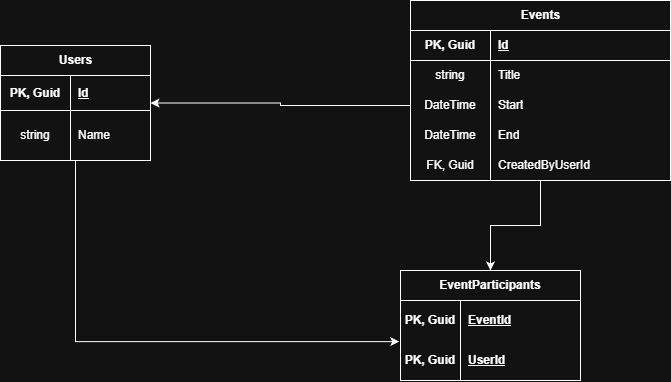

The diagram above was exported from draw.io. Its source (the exported page's mxGraphModel, read from the mxfile embedded in the PNG):
<mxGraphModel dx="946" dy="513" grid="1" gridSize="10" guides="1" tooltips="1" connect="1" arrows="1" fold="1" page="1" pageScale="1" pageWidth="827" pageHeight="1169" math="0" shadow="0">
  <root>
    <mxCell id="0" />
    <mxCell id="1" parent="0" />
    <mxCell id="eewS0NjQrq4uJ1MafPYb-1" parent="1" style="shape=table;startSize=30;container=1;collapsible=1;childLayout=tableLayout;fixedRows=1;rowLines=0;fontStyle=1;align=center;resizeLast=1;html=1;" value="Users" vertex="1">
      <mxGeometry height="115" width="150" x="100" y="75" as="geometry" />
    </mxCell>
    <mxCell id="eewS0NjQrq4uJ1MafPYb-2" parent="eewS0NjQrq4uJ1MafPYb-1" style="shape=tableRow;horizontal=0;startSize=0;swimlaneHead=0;swimlaneBody=0;fillColor=none;collapsible=0;dropTarget=0;points=[[0,0.5],[1,0.5]];portConstraint=eastwest;top=0;left=0;right=0;bottom=1;" value="" vertex="1">
      <mxGeometry height="35" width="150" y="30" as="geometry" />
    </mxCell>
    <mxCell id="eewS0NjQrq4uJ1MafPYb-3" parent="eewS0NjQrq4uJ1MafPYb-2" style="shape=partialRectangle;connectable=0;fillColor=none;top=0;left=0;bottom=0;right=0;fontStyle=1;overflow=hidden;whiteSpace=wrap;html=1;align=center;" value="PK, Guid" vertex="1">
      <mxGeometry height="35" width="70" as="geometry">
        <mxRectangle height="35" width="70" as="alternateBounds" />
      </mxGeometry>
    </mxCell>
    <mxCell id="eewS0NjQrq4uJ1MafPYb-4" parent="eewS0NjQrq4uJ1MafPYb-2" style="shape=partialRectangle;connectable=0;fillColor=none;top=0;left=0;bottom=0;right=0;align=left;spacingLeft=6;fontStyle=5;overflow=hidden;whiteSpace=wrap;html=1;" value="Id" vertex="1">
      <mxGeometry height="35" width="80" x="70" as="geometry">
        <mxRectangle height="35" width="80" as="alternateBounds" />
      </mxGeometry>
    </mxCell>
    <mxCell id="eewS0NjQrq4uJ1MafPYb-5" parent="eewS0NjQrq4uJ1MafPYb-1" style="shape=tableRow;horizontal=0;startSize=0;swimlaneHead=0;swimlaneBody=0;fillColor=none;collapsible=0;dropTarget=0;points=[[0,0.5],[1,0.5]];portConstraint=eastwest;top=0;left=0;right=0;bottom=0;" value="" vertex="1">
      <mxGeometry height="50" width="150" y="65" as="geometry" />
    </mxCell>
    <mxCell id="eewS0NjQrq4uJ1MafPYb-6" parent="eewS0NjQrq4uJ1MafPYb-5" style="shape=partialRectangle;connectable=0;fillColor=none;top=0;left=0;bottom=0;right=0;editable=1;overflow=hidden;whiteSpace=wrap;html=1;" value="string" vertex="1">
      <mxGeometry height="50" width="70" as="geometry">
        <mxRectangle height="50" width="70" as="alternateBounds" />
      </mxGeometry>
    </mxCell>
    <mxCell id="eewS0NjQrq4uJ1MafPYb-7" parent="eewS0NjQrq4uJ1MafPYb-5" style="shape=partialRectangle;connectable=0;fillColor=none;top=0;left=0;bottom=0;right=0;align=left;spacingLeft=6;overflow=hidden;whiteSpace=wrap;html=1;" value="Name" vertex="1">
      <mxGeometry height="50" width="80" x="70" as="geometry">
        <mxRectangle height="50" width="80" as="alternateBounds" />
      </mxGeometry>
    </mxCell>
    <mxCell id="eewS0NjQrq4uJ1MafPYb-70" edge="1" parent="1" source="eewS0NjQrq4uJ1MafPYb-14" style="edgeStyle=orthogonalEdgeStyle;rounded=0;orthogonalLoop=1;jettySize=auto;html=1;entryX=0.5;entryY=0;entryDx=0;entryDy=0;" target="eewS0NjQrq4uJ1MafPYb-42">
      <mxGeometry relative="1" as="geometry" />
    </mxCell>
    <mxCell id="eewS0NjQrq4uJ1MafPYb-14" parent="1" style="shape=table;startSize=30;container=1;collapsible=1;childLayout=tableLayout;fixedRows=1;rowLines=0;fontStyle=1;align=center;resizeLast=1;html=1;" value="Events" vertex="1">
      <mxGeometry height="180" width="260" x="510" y="30" as="geometry" />
    </mxCell>
    <mxCell id="eewS0NjQrq4uJ1MafPYb-15" parent="eewS0NjQrq4uJ1MafPYb-14" style="shape=tableRow;horizontal=0;startSize=0;swimlaneHead=0;swimlaneBody=0;fillColor=none;collapsible=0;dropTarget=0;points=[[0,0.5],[1,0.5]];portConstraint=eastwest;top=0;left=0;right=0;bottom=1;" value="" vertex="1">
      <mxGeometry height="30" width="260" y="30" as="geometry" />
    </mxCell>
    <mxCell id="eewS0NjQrq4uJ1MafPYb-16" parent="eewS0NjQrq4uJ1MafPYb-15" style="shape=partialRectangle;connectable=0;fillColor=none;top=0;left=0;bottom=0;right=0;fontStyle=1;overflow=hidden;whiteSpace=wrap;html=1;" value="PK, Guid" vertex="1">
      <mxGeometry height="30" width="80" as="geometry">
        <mxRectangle height="30" width="80" as="alternateBounds" />
      </mxGeometry>
    </mxCell>
    <mxCell id="eewS0NjQrq4uJ1MafPYb-17" parent="eewS0NjQrq4uJ1MafPYb-15" style="shape=partialRectangle;connectable=0;fillColor=none;top=0;left=0;bottom=0;right=0;align=left;spacingLeft=6;fontStyle=5;overflow=hidden;whiteSpace=wrap;html=1;" value="Id" vertex="1">
      <mxGeometry height="30" width="180" x="80" as="geometry">
        <mxRectangle height="30" width="180" as="alternateBounds" />
      </mxGeometry>
    </mxCell>
    <mxCell id="eewS0NjQrq4uJ1MafPYb-18" parent="eewS0NjQrq4uJ1MafPYb-14" style="shape=tableRow;horizontal=0;startSize=0;swimlaneHead=0;swimlaneBody=0;fillColor=none;collapsible=0;dropTarget=0;points=[[0,0.5],[1,0.5]];portConstraint=eastwest;top=0;left=0;right=0;bottom=0;" value="" vertex="1">
      <mxGeometry height="30" width="260" y="60" as="geometry" />
    </mxCell>
    <mxCell id="eewS0NjQrq4uJ1MafPYb-19" parent="eewS0NjQrq4uJ1MafPYb-18" style="shape=partialRectangle;connectable=0;fillColor=none;top=0;left=0;bottom=0;right=0;editable=1;overflow=hidden;whiteSpace=wrap;html=1;" value="string" vertex="1">
      <mxGeometry height="30" width="80" as="geometry">
        <mxRectangle height="30" width="80" as="alternateBounds" />
      </mxGeometry>
    </mxCell>
    <mxCell id="eewS0NjQrq4uJ1MafPYb-20" parent="eewS0NjQrq4uJ1MafPYb-18" style="shape=partialRectangle;connectable=0;fillColor=none;top=0;left=0;bottom=0;right=0;align=left;spacingLeft=6;overflow=hidden;whiteSpace=wrap;html=1;" value="Title" vertex="1">
      <mxGeometry height="30" width="180" x="80" as="geometry">
        <mxRectangle height="30" width="180" as="alternateBounds" />
      </mxGeometry>
    </mxCell>
    <mxCell id="eewS0NjQrq4uJ1MafPYb-21" parent="eewS0NjQrq4uJ1MafPYb-14" style="shape=tableRow;horizontal=0;startSize=0;swimlaneHead=0;swimlaneBody=0;fillColor=none;collapsible=0;dropTarget=0;points=[[0,0.5],[1,0.5]];portConstraint=eastwest;top=0;left=0;right=0;bottom=0;" value="" vertex="1">
      <mxGeometry height="30" width="260" y="90" as="geometry" />
    </mxCell>
    <mxCell id="eewS0NjQrq4uJ1MafPYb-22" parent="eewS0NjQrq4uJ1MafPYb-21" style="shape=partialRectangle;connectable=0;fillColor=none;top=0;left=0;bottom=0;right=0;editable=1;overflow=hidden;whiteSpace=wrap;html=1;" value="DateTime" vertex="1">
      <mxGeometry height="30" width="80" as="geometry">
        <mxRectangle height="30" width="80" as="alternateBounds" />
      </mxGeometry>
    </mxCell>
    <mxCell id="eewS0NjQrq4uJ1MafPYb-23" parent="eewS0NjQrq4uJ1MafPYb-21" style="shape=partialRectangle;connectable=0;fillColor=none;top=0;left=0;bottom=0;right=0;align=left;spacingLeft=6;overflow=hidden;whiteSpace=wrap;html=1;" value="Start" vertex="1">
      <mxGeometry height="30" width="180" x="80" as="geometry">
        <mxRectangle height="30" width="180" as="alternateBounds" />
      </mxGeometry>
    </mxCell>
    <mxCell id="eewS0NjQrq4uJ1MafPYb-24" parent="eewS0NjQrq4uJ1MafPYb-14" style="shape=tableRow;horizontal=0;startSize=0;swimlaneHead=0;swimlaneBody=0;fillColor=none;collapsible=0;dropTarget=0;points=[[0,0.5],[1,0.5]];portConstraint=eastwest;top=0;left=0;right=0;bottom=0;" value="" vertex="1">
      <mxGeometry height="30" width="260" y="120" as="geometry" />
    </mxCell>
    <mxCell id="eewS0NjQrq4uJ1MafPYb-25" parent="eewS0NjQrq4uJ1MafPYb-24" style="shape=partialRectangle;connectable=0;fillColor=none;top=0;left=0;bottom=0;right=0;editable=1;overflow=hidden;whiteSpace=wrap;html=1;" value="DateTime" vertex="1">
      <mxGeometry height="30" width="80" as="geometry">
        <mxRectangle height="30" width="80" as="alternateBounds" />
      </mxGeometry>
    </mxCell>
    <mxCell id="eewS0NjQrq4uJ1MafPYb-26" parent="eewS0NjQrq4uJ1MafPYb-24" style="shape=partialRectangle;connectable=0;fillColor=none;top=0;left=0;bottom=0;right=0;align=left;spacingLeft=6;overflow=hidden;whiteSpace=wrap;html=1;" value="End" vertex="1">
      <mxGeometry height="30" width="180" x="80" as="geometry">
        <mxRectangle height="30" width="180" as="alternateBounds" />
      </mxGeometry>
    </mxCell>
    <mxCell id="eewS0NjQrq4uJ1MafPYb-58" parent="eewS0NjQrq4uJ1MafPYb-14" style="shape=tableRow;horizontal=0;startSize=0;swimlaneHead=0;swimlaneBody=0;fillColor=none;collapsible=0;dropTarget=0;points=[[0,0.5],[1,0.5]];portConstraint=eastwest;top=0;left=0;right=0;bottom=0;" vertex="1">
      <mxGeometry height="30" width="260" y="150" as="geometry" />
    </mxCell>
    <mxCell id="eewS0NjQrq4uJ1MafPYb-59" parent="eewS0NjQrq4uJ1MafPYb-58" style="shape=partialRectangle;connectable=0;fillColor=none;top=0;left=0;bottom=0;right=0;editable=1;overflow=hidden;whiteSpace=wrap;html=1;" value="FK, Guid" vertex="1">
      <mxGeometry height="30" width="80" as="geometry">
        <mxRectangle height="30" width="80" as="alternateBounds" />
      </mxGeometry>
    </mxCell>
    <mxCell id="eewS0NjQrq4uJ1MafPYb-60" parent="eewS0NjQrq4uJ1MafPYb-58" style="shape=partialRectangle;connectable=0;fillColor=none;top=0;left=0;bottom=0;right=0;align=left;spacingLeft=6;overflow=hidden;whiteSpace=wrap;html=1;" value="CreatedByUserId" vertex="1">
      <mxGeometry height="30" width="180" x="80" as="geometry">
        <mxRectangle height="30" width="180" as="alternateBounds" />
      </mxGeometry>
    </mxCell>
    <mxCell id="eewS0NjQrq4uJ1MafPYb-42" parent="1" style="shape=table;startSize=30;container=1;collapsible=1;childLayout=tableLayout;fixedRows=1;rowLines=0;fontStyle=1;align=center;resizeLast=1;html=1;whiteSpace=wrap;" value="EventParticipants" vertex="1">
      <mxGeometry height="110" width="180" x="500" y="300" as="geometry" />
    </mxCell>
    <mxCell id="eewS0NjQrq4uJ1MafPYb-43" parent="eewS0NjQrq4uJ1MafPYb-42" style="shape=tableRow;horizontal=0;startSize=0;swimlaneHead=0;swimlaneBody=0;fillColor=none;collapsible=0;dropTarget=0;points=[[0,0.5],[1,0.5]];portConstraint=eastwest;top=0;left=0;right=0;bottom=0;html=1;" value="" vertex="1">
      <mxGeometry height="40" width="180" y="30" as="geometry" />
    </mxCell>
    <mxCell id="eewS0NjQrq4uJ1MafPYb-44" parent="eewS0NjQrq4uJ1MafPYb-43" style="shape=partialRectangle;connectable=0;fillColor=none;top=0;left=0;bottom=0;right=0;fontStyle=1;overflow=hidden;html=1;whiteSpace=wrap;" value="PK, Guid" vertex="1">
      <mxGeometry height="40" width="60" as="geometry">
        <mxRectangle height="40" width="60" as="alternateBounds" />
      </mxGeometry>
    </mxCell>
    <mxCell id="eewS0NjQrq4uJ1MafPYb-45" parent="eewS0NjQrq4uJ1MafPYb-43" style="shape=partialRectangle;connectable=0;fillColor=none;top=0;left=0;bottom=0;right=0;align=left;spacingLeft=6;fontStyle=5;overflow=hidden;html=1;whiteSpace=wrap;" value="EventId" vertex="1">
      <mxGeometry height="40" width="120" x="60" as="geometry">
        <mxRectangle height="40" width="120" as="alternateBounds" />
      </mxGeometry>
    </mxCell>
    <mxCell id="eewS0NjQrq4uJ1MafPYb-46" parent="eewS0NjQrq4uJ1MafPYb-42" style="shape=tableRow;horizontal=0;startSize=0;swimlaneHead=0;swimlaneBody=0;fillColor=none;collapsible=0;dropTarget=0;points=[[0,0.5],[1,0.5]];portConstraint=eastwest;top=0;left=0;right=0;bottom=1;html=1;" value="" vertex="1">
      <mxGeometry height="40" width="180" y="70" as="geometry" />
    </mxCell>
    <mxCell id="eewS0NjQrq4uJ1MafPYb-47" parent="eewS0NjQrq4uJ1MafPYb-46" style="shape=partialRectangle;connectable=0;fillColor=none;top=0;left=0;bottom=0;right=0;fontStyle=1;overflow=hidden;html=1;whiteSpace=wrap;" value="PK, Guid" vertex="1">
      <mxGeometry height="40" width="60" as="geometry">
        <mxRectangle height="40" width="60" as="alternateBounds" />
      </mxGeometry>
    </mxCell>
    <mxCell id="eewS0NjQrq4uJ1MafPYb-48" parent="eewS0NjQrq4uJ1MafPYb-46" style="shape=partialRectangle;connectable=0;fillColor=none;top=0;left=0;bottom=0;right=0;align=left;spacingLeft=6;fontStyle=5;overflow=hidden;html=1;whiteSpace=wrap;" value="UserId" vertex="1">
      <mxGeometry height="40" width="120" x="60" as="geometry">
        <mxRectangle height="40" width="120" as="alternateBounds" />
      </mxGeometry>
    </mxCell>
    <mxCell id="eewS0NjQrq4uJ1MafPYb-65" edge="1" parent="1" source="eewS0NjQrq4uJ1MafPYb-21" style="edgeStyle=orthogonalEdgeStyle;rounded=0;orthogonalLoop=1;jettySize=auto;html=1;exitX=0;exitY=0.5;exitDx=0;exitDy=0;" target="eewS0NjQrq4uJ1MafPYb-1">
      <mxGeometry relative="1" as="geometry" />
    </mxCell>
    <mxCell id="eewS0NjQrq4uJ1MafPYb-71" edge="1" parent="1" source="eewS0NjQrq4uJ1MafPYb-1" style="edgeStyle=orthogonalEdgeStyle;rounded=0;orthogonalLoop=1;jettySize=auto;html=1;entryX=-0.007;entryY=0.028;entryDx=0;entryDy=0;entryPerimeter=0;" target="eewS0NjQrq4uJ1MafPYb-46">
      <mxGeometry relative="1" as="geometry" />
    </mxCell>
  </root>
</mxGraphModel>